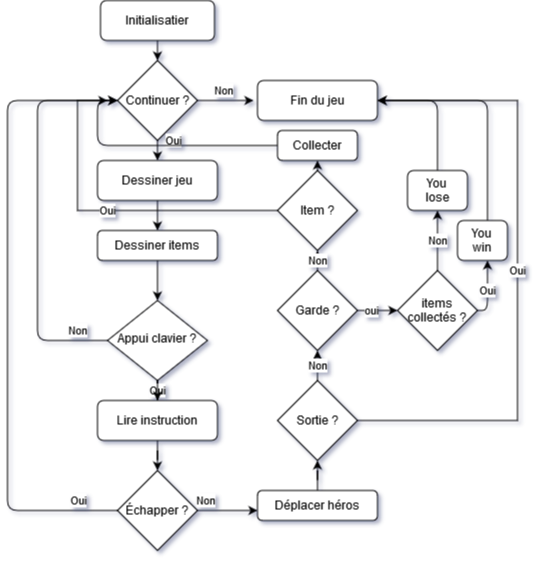

The diagram above was exported from draw.io. Its source (the exported page's mxGraphModel, read from the mxfile embedded in the PNG):
<mxGraphModel dx="614" dy="335" grid="1" gridSize="10" guides="1" tooltips="1" connect="1" arrows="1" fold="1" page="1" pageScale="1" pageWidth="827" pageHeight="1169" math="0" shadow="0">
  <root>
    <mxCell id="WIyWlLk6GJQsqaUBKTNV-0" />
    <mxCell id="WIyWlLk6GJQsqaUBKTNV-1" parent="WIyWlLk6GJQsqaUBKTNV-0" />
    <mxCell id="WIyWlLk6GJQsqaUBKTNV-3" value="Dessiner jeu" style="rounded=1;whiteSpace=wrap;html=1;fontSize=12;glass=0;strokeWidth=1;shadow=0;" parent="WIyWlLk6GJQsqaUBKTNV-1" vertex="1">
      <mxGeometry x="220" y="180" width="120" height="40" as="geometry" />
    </mxCell>
    <mxCell id="0Y6pnd5EAzNE6oS8uvrL-26" value="Oui" style="edgeStyle=orthogonalEdgeStyle;rounded=0;orthogonalLoop=1;jettySize=auto;html=1;" edge="1" parent="WIyWlLk6GJQsqaUBKTNV-1" source="WIyWlLk6GJQsqaUBKTNV-10" target="WIyWlLk6GJQsqaUBKTNV-12">
      <mxGeometry relative="1" as="geometry" />
    </mxCell>
    <mxCell id="WIyWlLk6GJQsqaUBKTNV-10" value="Appui clavier ?" style="rhombus;whiteSpace=wrap;html=1;shadow=0;fontFamily=Helvetica;fontSize=12;align=center;strokeWidth=1;spacing=6;spacingTop=-4;" parent="WIyWlLk6GJQsqaUBKTNV-1" vertex="1">
      <mxGeometry x="230" y="320" width="100" height="80" as="geometry" />
    </mxCell>
    <mxCell id="0Y6pnd5EAzNE6oS8uvrL-29" value="" style="edgeStyle=orthogonalEdgeStyle;rounded=0;orthogonalLoop=1;jettySize=auto;html=1;" edge="1" parent="WIyWlLk6GJQsqaUBKTNV-1" source="WIyWlLk6GJQsqaUBKTNV-12" target="0Y6pnd5EAzNE6oS8uvrL-24">
      <mxGeometry relative="1" as="geometry" />
    </mxCell>
    <mxCell id="WIyWlLk6GJQsqaUBKTNV-12" value="Lire instruction " style="rounded=1;whiteSpace=wrap;html=1;fontSize=12;glass=0;strokeWidth=1;shadow=0;" parent="WIyWlLk6GJQsqaUBKTNV-1" vertex="1">
      <mxGeometry x="220.00000000000003" y="420" width="120" height="40" as="geometry" />
    </mxCell>
    <mxCell id="0Y6pnd5EAzNE6oS8uvrL-1" value="Initialisatier" style="rounded=1;whiteSpace=wrap;html=1;" vertex="1" parent="WIyWlLk6GJQsqaUBKTNV-1">
      <mxGeometry x="223" y="20" width="114" height="40" as="geometry" />
    </mxCell>
    <mxCell id="0Y6pnd5EAzNE6oS8uvrL-2" value="Continuer ?" style="rhombus;whiteSpace=wrap;html=1;" vertex="1" parent="WIyWlLk6GJQsqaUBKTNV-1">
      <mxGeometry x="240" y="80" width="80" height="80" as="geometry" />
    </mxCell>
    <mxCell id="0Y6pnd5EAzNE6oS8uvrL-6" value="" style="endArrow=classic;html=1;entryX=0.5;entryY=0;entryDx=0;entryDy=0;exitX=0.5;exitY=1;exitDx=0;exitDy=0;" edge="1" parent="WIyWlLk6GJQsqaUBKTNV-1" source="0Y6pnd5EAzNE6oS8uvrL-1" target="0Y6pnd5EAzNE6oS8uvrL-2">
      <mxGeometry width="50" height="50" relative="1" as="geometry">
        <mxPoint x="236" y="80" as="sourcePoint" />
        <mxPoint x="276" y="50" as="targetPoint" />
      </mxGeometry>
    </mxCell>
    <mxCell id="0Y6pnd5EAzNE6oS8uvrL-7" value="Oui" style="endArrow=classic;html=1;exitX=0.5;exitY=1;exitDx=0;exitDy=0;" edge="1" parent="WIyWlLk6GJQsqaUBKTNV-1" source="0Y6pnd5EAzNE6oS8uvrL-2" target="WIyWlLk6GJQsqaUBKTNV-3">
      <mxGeometry x="-1" y="16" width="50" height="50" relative="1" as="geometry">
        <mxPoint x="226" y="190" as="sourcePoint" />
        <mxPoint x="276" y="140" as="targetPoint" />
        <mxPoint as="offset" />
      </mxGeometry>
    </mxCell>
    <mxCell id="0Y6pnd5EAzNE6oS8uvrL-8" value="" style="endArrow=classic;html=1;" edge="1" parent="WIyWlLk6GJQsqaUBKTNV-1">
      <mxGeometry width="50" height="50" relative="1" as="geometry">
        <mxPoint x="320" y="120" as="sourcePoint" />
        <mxPoint x="376" y="120" as="targetPoint" />
      </mxGeometry>
    </mxCell>
    <mxCell id="0Y6pnd5EAzNE6oS8uvrL-9" value="Non" style="edgeLabel;html=1;align=center;verticalAlign=middle;resizable=0;points=[];" vertex="1" connectable="0" parent="0Y6pnd5EAzNE6oS8uvrL-8">
      <mxGeometry x="0.3299" y="1" relative="1" as="geometry">
        <mxPoint x="-11.14" y="-9" as="offset" />
      </mxGeometry>
    </mxCell>
    <mxCell id="0Y6pnd5EAzNE6oS8uvrL-10" value="" style="endArrow=classic;html=1;exitX=0.5;exitY=1;exitDx=0;exitDy=0;" edge="1" parent="WIyWlLk6GJQsqaUBKTNV-1" source="WIyWlLk6GJQsqaUBKTNV-3" target="0Y6pnd5EAzNE6oS8uvrL-11">
      <mxGeometry width="50" height="50" relative="1" as="geometry">
        <mxPoint x="226" y="200" as="sourcePoint" />
        <mxPoint x="276" y="240" as="targetPoint" />
      </mxGeometry>
    </mxCell>
    <mxCell id="0Y6pnd5EAzNE6oS8uvrL-11" value="Dessiner items" style="rounded=1;whiteSpace=wrap;html=1;" vertex="1" parent="WIyWlLk6GJQsqaUBKTNV-1">
      <mxGeometry x="220.0000000000001" y="250" width="120" height="30" as="geometry" />
    </mxCell>
    <mxCell id="0Y6pnd5EAzNE6oS8uvrL-12" value="" style="endArrow=classic;html=1;exitX=0.5;exitY=1;exitDx=0;exitDy=0;" edge="1" parent="WIyWlLk6GJQsqaUBKTNV-1" source="0Y6pnd5EAzNE6oS8uvrL-11" target="WIyWlLk6GJQsqaUBKTNV-10">
      <mxGeometry width="50" height="50" relative="1" as="geometry">
        <mxPoint x="257" y="290" as="sourcePoint" />
        <mxPoint x="276" y="260" as="targetPoint" />
      </mxGeometry>
    </mxCell>
    <mxCell id="0Y6pnd5EAzNE6oS8uvrL-14" value="Fin du jeu" style="rounded=1;whiteSpace=wrap;html=1;" vertex="1" parent="WIyWlLk6GJQsqaUBKTNV-1">
      <mxGeometry x="380" y="100" width="120" height="40" as="geometry" />
    </mxCell>
    <mxCell id="0Y6pnd5EAzNE6oS8uvrL-17" value="" style="endArrow=classic;html=1;entryX=0;entryY=0.5;entryDx=0;entryDy=0;" edge="1" parent="WIyWlLk6GJQsqaUBKTNV-1" target="0Y6pnd5EAzNE6oS8uvrL-2">
      <mxGeometry width="50" height="50" relative="1" as="geometry">
        <mxPoint x="230" y="360" as="sourcePoint" />
        <mxPoint x="160" y="120" as="targetPoint" />
        <Array as="points">
          <mxPoint x="160" y="360" />
          <mxPoint x="160" y="120" />
        </Array>
      </mxGeometry>
    </mxCell>
    <mxCell id="0Y6pnd5EAzNE6oS8uvrL-18" value="Non" style="edgeLabel;html=1;align=center;verticalAlign=middle;resizable=0;points=[];" vertex="1" connectable="0" parent="0Y6pnd5EAzNE6oS8uvrL-17">
      <mxGeometry x="-0.3608" y="2" relative="1" as="geometry">
        <mxPoint x="42" y="44.760000000000005" as="offset" />
      </mxGeometry>
    </mxCell>
    <mxCell id="0Y6pnd5EAzNE6oS8uvrL-38" value="" style="edgeStyle=orthogonalEdgeStyle;rounded=0;orthogonalLoop=1;jettySize=auto;html=1;" edge="1" parent="WIyWlLk6GJQsqaUBKTNV-1">
      <mxGeometry relative="1" as="geometry">
        <mxPoint x="300" y="530" as="sourcePoint" />
        <mxPoint x="380" y="530" as="targetPoint" />
      </mxGeometry>
    </mxCell>
    <mxCell id="0Y6pnd5EAzNE6oS8uvrL-39" value="Non" style="edgeLabel;html=1;align=center;verticalAlign=middle;resizable=0;points=[];" vertex="1" connectable="0" parent="0Y6pnd5EAzNE6oS8uvrL-38">
      <mxGeometry x="-0.3024" y="-1" relative="1" as="geometry">
        <mxPoint y="-11" as="offset" />
      </mxGeometry>
    </mxCell>
    <mxCell id="0Y6pnd5EAzNE6oS8uvrL-24" value="Échapper ?" style="rhombus;whiteSpace=wrap;html=1;" vertex="1" parent="WIyWlLk6GJQsqaUBKTNV-1">
      <mxGeometry x="240" y="490" width="80" height="80" as="geometry" />
    </mxCell>
    <mxCell id="0Y6pnd5EAzNE6oS8uvrL-25" value="" style="endArrow=classic;html=1;" edge="1" parent="WIyWlLk6GJQsqaUBKTNV-1" source="WIyWlLk6GJQsqaUBKTNV-10" target="WIyWlLk6GJQsqaUBKTNV-12">
      <mxGeometry width="50" height="50" relative="1" as="geometry">
        <mxPoint x="280" y="400" as="sourcePoint" />
        <mxPoint x="330" y="350" as="targetPoint" />
      </mxGeometry>
    </mxCell>
    <mxCell id="0Y6pnd5EAzNE6oS8uvrL-30" value="" style="endArrow=classic;html=1;" edge="1" parent="WIyWlLk6GJQsqaUBKTNV-1">
      <mxGeometry width="50" height="50" relative="1" as="geometry">
        <mxPoint x="240" y="530" as="sourcePoint" />
        <mxPoint x="240" y="120" as="targetPoint" />
        <Array as="points">
          <mxPoint x="130" y="530" />
          <mxPoint x="130" y="120" />
        </Array>
      </mxGeometry>
    </mxCell>
    <mxCell id="0Y6pnd5EAzNE6oS8uvrL-36" value="Oui" style="edgeLabel;html=1;align=center;verticalAlign=middle;resizable=0;points=[];" vertex="1" connectable="0" parent="0Y6pnd5EAzNE6oS8uvrL-30">
      <mxGeometry x="-0.8754" y="-1" relative="1" as="geometry">
        <mxPoint y="-9" as="offset" />
      </mxGeometry>
    </mxCell>
    <mxCell id="0Y6pnd5EAzNE6oS8uvrL-42" value="" style="edgeStyle=orthogonalEdgeStyle;rounded=0;orthogonalLoop=1;jettySize=auto;html=1;" edge="1" parent="WIyWlLk6GJQsqaUBKTNV-1" source="0Y6pnd5EAzNE6oS8uvrL-40" target="0Y6pnd5EAzNE6oS8uvrL-41">
      <mxGeometry relative="1" as="geometry" />
    </mxCell>
    <mxCell id="0Y6pnd5EAzNE6oS8uvrL-40" value="Déplacer héros" style="rounded=1;whiteSpace=wrap;html=1;" vertex="1" parent="WIyWlLk6GJQsqaUBKTNV-1">
      <mxGeometry x="380" y="510" width="120" height="30" as="geometry" />
    </mxCell>
    <mxCell id="0Y6pnd5EAzNE6oS8uvrL-54" value="Oui" style="edgeStyle=orthogonalEdgeStyle;rounded=0;orthogonalLoop=1;jettySize=auto;html=1;entryX=1;entryY=0.5;entryDx=0;entryDy=0;" edge="1" parent="WIyWlLk6GJQsqaUBKTNV-1" source="0Y6pnd5EAzNE6oS8uvrL-41" target="0Y6pnd5EAzNE6oS8uvrL-14">
      <mxGeometry relative="1" as="geometry">
        <mxPoint x="570" y="120" as="targetPoint" />
        <Array as="points">
          <mxPoint x="640" y="440" />
          <mxPoint x="640" y="120" />
        </Array>
      </mxGeometry>
    </mxCell>
    <mxCell id="0Y6pnd5EAzNE6oS8uvrL-41" value="Sortie ?" style="rhombus;whiteSpace=wrap;html=1;" vertex="1" parent="WIyWlLk6GJQsqaUBKTNV-1">
      <mxGeometry x="400" y="400" width="80" height="80" as="geometry" />
    </mxCell>
    <mxCell id="0Y6pnd5EAzNE6oS8uvrL-45" value="Garde ?" style="rhombus;whiteSpace=wrap;html=1;" vertex="1" parent="WIyWlLk6GJQsqaUBKTNV-1">
      <mxGeometry x="400" y="290" width="80" height="80" as="geometry" />
    </mxCell>
    <mxCell id="0Y6pnd5EAzNE6oS8uvrL-43" value="Non" style="endArrow=classic;html=1;exitX=0.5;exitY=0;exitDx=0;exitDy=0;" edge="1" parent="WIyWlLk6GJQsqaUBKTNV-1" source="0Y6pnd5EAzNE6oS8uvrL-41">
      <mxGeometry width="50" height="50" relative="1" as="geometry">
        <mxPoint x="250" y="440" as="sourcePoint" />
        <mxPoint x="440" y="370" as="targetPoint" />
      </mxGeometry>
    </mxCell>
    <mxCell id="0Y6pnd5EAzNE6oS8uvrL-75" value="Oui" style="edgeStyle=orthogonalEdgeStyle;rounded=0;orthogonalLoop=1;jettySize=auto;html=1;" edge="1" parent="WIyWlLk6GJQsqaUBKTNV-1" source="0Y6pnd5EAzNE6oS8uvrL-48">
      <mxGeometry relative="1" as="geometry">
        <mxPoint x="230" y="120" as="targetPoint" />
        <Array as="points">
          <mxPoint x="200" y="230" />
          <mxPoint x="200" y="120" />
        </Array>
      </mxGeometry>
    </mxCell>
    <mxCell id="0Y6pnd5EAzNE6oS8uvrL-48" value="Item ?" style="rhombus;whiteSpace=wrap;html=1;" vertex="1" parent="WIyWlLk6GJQsqaUBKTNV-1">
      <mxGeometry x="400" y="190" width="80" height="80" as="geometry" />
    </mxCell>
    <mxCell id="0Y6pnd5EAzNE6oS8uvrL-51" value="Non" style="endArrow=classic;html=1;exitX=0.5;exitY=0;exitDx=0;exitDy=0;entryX=0.5;entryY=1;entryDx=0;entryDy=0;" edge="1" parent="WIyWlLk6GJQsqaUBKTNV-1" source="0Y6pnd5EAzNE6oS8uvrL-45" target="0Y6pnd5EAzNE6oS8uvrL-48">
      <mxGeometry width="50" height="50" relative="1" as="geometry">
        <mxPoint x="240" y="360" as="sourcePoint" />
        <mxPoint x="290" y="310" as="targetPoint" />
      </mxGeometry>
    </mxCell>
    <mxCell id="0Y6pnd5EAzNE6oS8uvrL-57" value="items&lt;br&gt;collectés ?" style="rhombus;whiteSpace=wrap;html=1;" vertex="1" parent="WIyWlLk6GJQsqaUBKTNV-1">
      <mxGeometry x="520" y="290" width="80" height="80" as="geometry" />
    </mxCell>
    <mxCell id="0Y6pnd5EAzNE6oS8uvrL-58" value="" style="endArrow=classic;html=1;exitX=1;exitY=0.5;exitDx=0;exitDy=0;" edge="1" parent="WIyWlLk6GJQsqaUBKTNV-1" source="0Y6pnd5EAzNE6oS8uvrL-45" target="0Y6pnd5EAzNE6oS8uvrL-57">
      <mxGeometry width="50" height="50" relative="1" as="geometry">
        <mxPoint x="470" y="340" as="sourcePoint" />
        <mxPoint x="520" y="290" as="targetPoint" />
      </mxGeometry>
    </mxCell>
    <mxCell id="0Y6pnd5EAzNE6oS8uvrL-59" value="oui" style="edgeLabel;html=1;align=center;verticalAlign=middle;resizable=0;points=[];" vertex="1" connectable="0" parent="0Y6pnd5EAzNE6oS8uvrL-58">
      <mxGeometry x="-0.3429" relative="1" as="geometry">
        <mxPoint as="offset" />
      </mxGeometry>
    </mxCell>
    <mxCell id="0Y6pnd5EAzNE6oS8uvrL-62" value="Oui" style="endArrow=classic;html=1;" edge="1" parent="WIyWlLk6GJQsqaUBKTNV-1">
      <mxGeometry width="50" height="50" relative="1" as="geometry">
        <mxPoint x="600" y="330" as="sourcePoint" />
        <mxPoint x="610" y="280" as="targetPoint" />
        <Array as="points">
          <mxPoint x="610" y="330" />
        </Array>
      </mxGeometry>
    </mxCell>
    <mxCell id="0Y6pnd5EAzNE6oS8uvrL-63" value="You&lt;br&gt;win " style="rounded=1;whiteSpace=wrap;html=1;" vertex="1" parent="WIyWlLk6GJQsqaUBKTNV-1">
      <mxGeometry x="580" y="240" width="50" height="40" as="geometry" />
    </mxCell>
    <mxCell id="0Y6pnd5EAzNE6oS8uvrL-64" value="Non" style="endArrow=classic;html=1;exitX=0.5;exitY=0;exitDx=0;exitDy=0;" edge="1" parent="WIyWlLk6GJQsqaUBKTNV-1" source="0Y6pnd5EAzNE6oS8uvrL-57">
      <mxGeometry width="50" height="50" relative="1" as="geometry">
        <mxPoint x="460" y="350" as="sourcePoint" />
        <mxPoint x="560" y="230" as="targetPoint" />
      </mxGeometry>
    </mxCell>
    <mxCell id="0Y6pnd5EAzNE6oS8uvrL-65" value="You&lt;br&gt;lose" style="rounded=1;whiteSpace=wrap;html=1;" vertex="1" parent="WIyWlLk6GJQsqaUBKTNV-1">
      <mxGeometry x="530" y="190" width="60" height="40" as="geometry" />
    </mxCell>
    <mxCell id="0Y6pnd5EAzNE6oS8uvrL-67" value="" style="endArrow=classic;html=1;" edge="1" parent="WIyWlLk6GJQsqaUBKTNV-1">
      <mxGeometry width="50" height="50" relative="1" as="geometry">
        <mxPoint x="560" y="190" as="sourcePoint" />
        <mxPoint x="500" y="120" as="targetPoint" />
        <Array as="points">
          <mxPoint x="560" y="120" />
        </Array>
      </mxGeometry>
    </mxCell>
    <mxCell id="0Y6pnd5EAzNE6oS8uvrL-68" value="" style="endArrow=classic;html=1;" edge="1" parent="WIyWlLk6GJQsqaUBKTNV-1">
      <mxGeometry width="50" height="50" relative="1" as="geometry">
        <mxPoint x="610" y="240" as="sourcePoint" />
        <mxPoint x="500" y="120" as="targetPoint" />
        <Array as="points">
          <mxPoint x="610" y="120" />
        </Array>
      </mxGeometry>
    </mxCell>
    <mxCell id="0Y6pnd5EAzNE6oS8uvrL-69" value="Collecter" style="rounded=1;whiteSpace=wrap;html=1;" vertex="1" parent="WIyWlLk6GJQsqaUBKTNV-1">
      <mxGeometry x="400" y="150" width="80" height="30" as="geometry" />
    </mxCell>
    <mxCell id="0Y6pnd5EAzNE6oS8uvrL-71" value="" style="endArrow=classic;html=1;entryX=0.5;entryY=1;entryDx=0;entryDy=0;" edge="1" parent="WIyWlLk6GJQsqaUBKTNV-1" target="0Y6pnd5EAzNE6oS8uvrL-69">
      <mxGeometry width="50" height="50" relative="1" as="geometry">
        <mxPoint x="440" y="190" as="sourcePoint" />
        <mxPoint x="420" y="260" as="targetPoint" />
      </mxGeometry>
    </mxCell>
    <mxCell id="0Y6pnd5EAzNE6oS8uvrL-76" value="" style="endArrow=classic;html=1;exitX=0;exitY=0.5;exitDx=0;exitDy=0;" edge="1" parent="WIyWlLk6GJQsqaUBKTNV-1" source="0Y6pnd5EAzNE6oS8uvrL-69">
      <mxGeometry width="50" height="50" relative="1" as="geometry">
        <mxPoint x="380" y="260" as="sourcePoint" />
        <mxPoint x="240" y="120" as="targetPoint" />
        <Array as="points">
          <mxPoint x="220" y="165" />
          <mxPoint x="220" y="120" />
        </Array>
      </mxGeometry>
    </mxCell>
  </root>
</mxGraphModel>